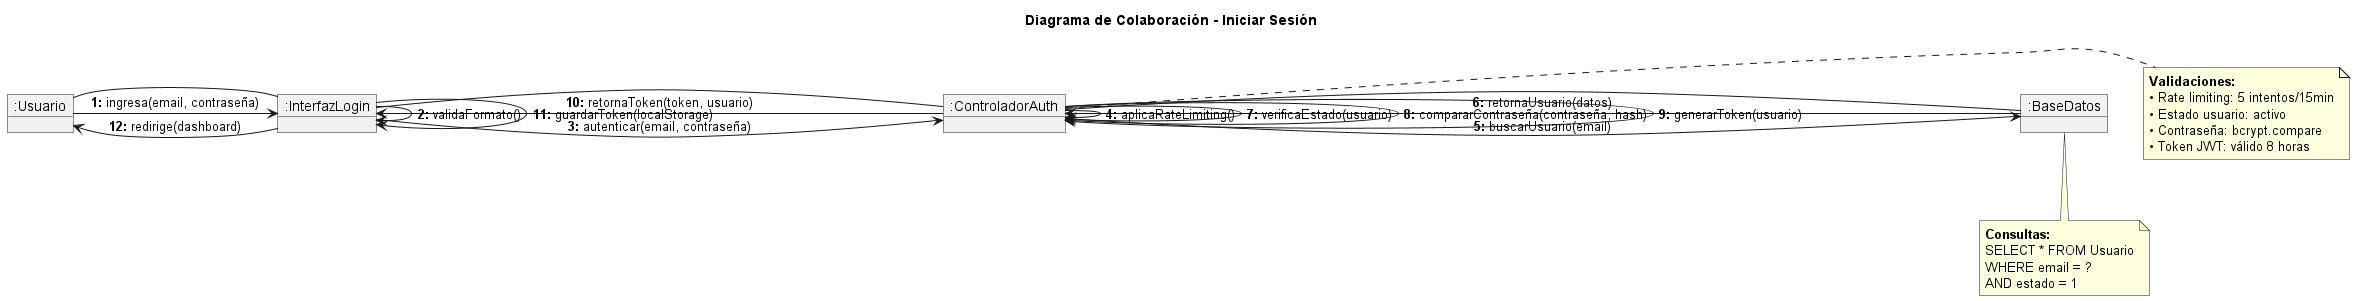

The diagram above was rendered by PlantUML. Its source (embedded in the PNG):
@startuml Colaboracion_Login

title Diagrama de Colaboración - Iniciar Sesión

object ":Usuario" as Usuario
object ":InterfazLogin" as UI
object ":ControladorAuth" as Controller
object ":BaseDatos" as BD

Usuario -- UI
UI -- Controller
Controller -- BD

Usuario -> UI : **1:** ingresa(email, contraseña)
UI -> UI : **2:** validaFormato()
UI -> Controller : **3:** autenticar(email, contraseña)
Controller -> Controller : **4:** aplicaRateLimiting()
Controller -> BD : **5:** buscarUsuario(email)
BD -> Controller : **6:** retornaUsuario(datos)
Controller -> Controller : **7:** verificaEstado(usuario)
Controller -> Controller : **8:** compararContraseña(contraseña, hash)
Controller -> Controller : **9:** generarToken(usuario)
Controller -> UI : **10:** retornaToken(token, usuario)
UI -> UI : **11:** guardarToken(localStorage)
UI -> Usuario : **12:** redirige(dashboard)

note right of Controller
  <b>Validaciones:</b>
  • Rate limiting: 5 intentos/15min
  • Estado usuario: activo
  • Contraseña: bcrypt.compare
  • Token JWT: válido 8 horas
end note

note bottom of BD
  <b>Consultas:</b>
  SELECT * FROM Usuario
  WHERE email = ?
  AND estado = 1
end note

@enduml